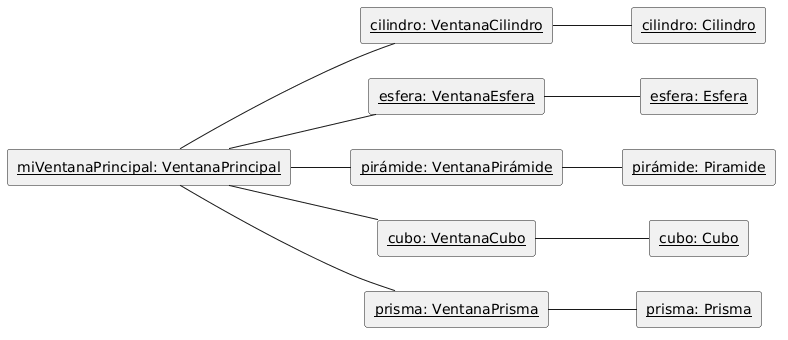

The diagram above was rendered by PlantUML. Its source (embedded in the PNG):
@startuml
left to right direction

rectangle "<u>miVentanaPrincipal: VentanaPrincipal</u>" as principal

rectangle "<u>cilindro: VentanaCilindro</u>" as vent_cil
rectangle "<u>cilindro: Cilindro</u>" as obj_cil

rectangle "<u>esfera: VentanaEsfera</u>" as vent_esf
rectangle "<u>esfera: Esfera</u>" as obj_esf

rectangle "<u>pirámide: VentanaPirámide</u>" as vent_pir
rectangle "<u>pirámide: Piramide</u>" as obj_pir

rectangle "<u>cubo: VentanaCubo</u>" as vent_cub
rectangle "<u>cubo: Cubo</u>" as obj_cub

rectangle "<u>prisma: VentanaPrisma</u>" as vent_pri
rectangle "<u>prisma: Prisma</u>" as obj_pri

principal -- vent_cil
vent_cil -- obj_cil

principal -- vent_esf
vent_esf -- obj_esf

principal -- vent_pir
vent_pir -- obj_pir

principal -- vent_cub
vent_cub -- obj_cub

principal -- vent_pri
vent_pri -- obj_pri
@enduml